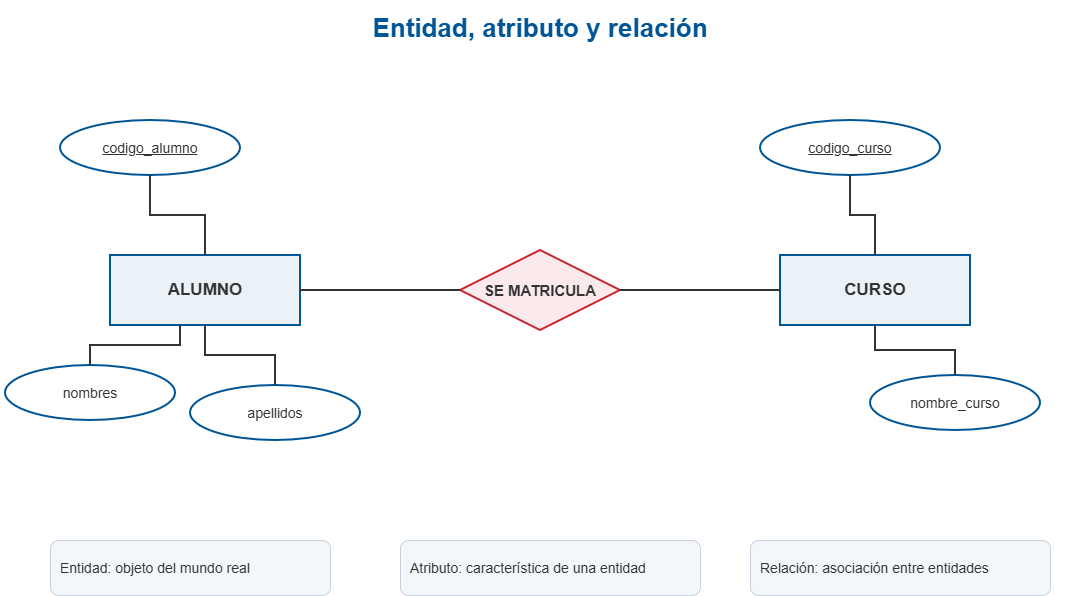

The diagram above was exported from draw.io. Its source (the exported page's mxGraphModel, read from the mxfile embedded in the PNG):
<mxGraphModel dx="1426" dy="841" grid="1" gridSize="10" guides="1" tooltips="1" connect="1" arrows="1" fold="1" page="1" pageScale="1" pageWidth="1200" pageHeight="760" math="0" shadow="0">
  <root>
    <mxCell id="0" />
    <mxCell id="1" parent="0" />
    <mxCell id="t" parent="1" style="text;html=1;align=center;verticalAlign=middle;fontSize=26;fontColor=#005596;fontFamily=Arial;whiteSpace=wrap;" value="&lt;b&gt;Entidad, atributo y relación&lt;/b&gt;" vertex="1">
      <mxGeometry height="55" width="1080" x="60" y="25" as="geometry" />
    </mxCell>
    <mxCell id="al" parent="1" style="rounded=0;whiteSpace=wrap;html=1;align=center;verticalAlign=middle;fillColor=#EAF2F8;strokeColor=#005596;strokeWidth=2;fontColor=#333333;fontFamily=Arial;fontSize=17;" value="&lt;b&gt;ALUMNO&lt;/b&gt;" vertex="1">
      <mxGeometry height="70" width="190" x="170" y="280" as="geometry" />
    </mxCell>
    <mxCell id="cu" parent="1" style="rounded=0;whiteSpace=wrap;html=1;align=center;verticalAlign=middle;fillColor=#EAF2F8;strokeColor=#005596;strokeWidth=2;fontColor=#333333;fontFamily=Arial;fontSize=17;" value="&lt;b&gt;CURSO&lt;/b&gt;" vertex="1">
      <mxGeometry height="70" width="190" x="840" y="280" as="geometry" />
    </mxCell>
    <mxCell id="rel" parent="1" style="rhombus;whiteSpace=wrap;html=1;fillColor=#FBEAEC;strokeColor=#C9252C;strokeWidth=2;fontColor=#333333;fontFamily=Arial;fontSize=15;" value="&lt;b&gt;SE MATRICULA&lt;/b&gt;" vertex="1">
      <mxGeometry height="80" width="160" x="520" y="275" as="geometry" />
    </mxCell>
    <mxCell id="a1" parent="1" style="ellipse;whiteSpace=wrap;html=1;fillColor=#FFFFFF;strokeColor=#005596;strokeWidth=2;fontColor=#333333;fontFamily=Arial;fontSize=14;" value="&lt;u&gt;codigo_alumno&lt;/u&gt;" vertex="1">
      <mxGeometry height="55" width="180" x="120" y="145" as="geometry" />
    </mxCell>
    <mxCell id="a2" parent="1" style="ellipse;whiteSpace=wrap;html=1;fillColor=#FFFFFF;strokeColor=#005596;strokeWidth=2;fontColor=#333333;fontFamily=Arial;fontSize=14;" value="nombres" vertex="1">
      <mxGeometry height="55" width="170" x="65" y="390" as="geometry" />
    </mxCell>
    <mxCell id="a3" parent="1" style="ellipse;whiteSpace=wrap;html=1;fillColor=#FFFFFF;strokeColor=#005596;strokeWidth=2;fontColor=#333333;fontFamily=Arial;fontSize=14;" value="apellidos" vertex="1">
      <mxGeometry height="55" width="170" x="250" y="410" as="geometry" />
    </mxCell>
    <mxCell id="c1" parent="1" style="ellipse;whiteSpace=wrap;html=1;fillColor=#FFFFFF;strokeColor=#005596;strokeWidth=2;fontColor=#333333;fontFamily=Arial;fontSize=14;" value="&lt;u&gt;codigo_curso&lt;/u&gt;" vertex="1">
      <mxGeometry height="55" width="180" x="820" y="145" as="geometry" />
    </mxCell>
    <mxCell id="c2" parent="1" style="ellipse;whiteSpace=wrap;html=1;fillColor=#FFFFFF;strokeColor=#005596;strokeWidth=2;fontColor=#333333;fontFamily=Arial;fontSize=14;" value="nombre_curso" vertex="1">
      <mxGeometry height="55" width="170" x="930" y="400" as="geometry" />
    </mxCell>
    <mxCell id="ea1" edge="1" parent="1" source="a1" style="edgeStyle=orthogonalEdgeStyle;rounded=0;orthogonalLoop=1;jettySize=auto;html=1;strokeColor=#333333;strokeWidth=2;endArrow=none;" target="al" value="">
      <mxGeometry relative="1" as="geometry" />
    </mxCell>
    <mxCell id="ea2" edge="1" parent="1" source="a2" style="edgeStyle=orthogonalEdgeStyle;rounded=0;orthogonalLoop=1;jettySize=auto;html=1;strokeColor=#333333;strokeWidth=2;endArrow=none;" target="al" value="">
      <mxGeometry relative="1" as="geometry">
        <Array as="points">
          <mxPoint x="150" y="370" />
          <mxPoint x="240" y="370" />
        </Array>
      </mxGeometry>
    </mxCell>
    <mxCell id="ea3" edge="1" parent="1" source="a3" style="edgeStyle=orthogonalEdgeStyle;rounded=0;orthogonalLoop=1;jettySize=auto;html=1;strokeColor=#333333;strokeWidth=2;endArrow=none;" target="al" value="">
      <mxGeometry relative="1" as="geometry" />
    </mxCell>
    <mxCell id="ec1" edge="1" parent="1" source="c1" style="edgeStyle=orthogonalEdgeStyle;rounded=0;orthogonalLoop=1;jettySize=auto;html=1;strokeColor=#333333;strokeWidth=2;endArrow=none;" target="cu" value="">
      <mxGeometry relative="1" as="geometry" />
    </mxCell>
    <mxCell id="ec2" edge="1" parent="1" source="c2" style="edgeStyle=orthogonalEdgeStyle;rounded=0;orthogonalLoop=1;jettySize=auto;html=1;strokeColor=#333333;strokeWidth=2;endArrow=none;" target="cu" value="">
      <mxGeometry relative="1" as="geometry" />
    </mxCell>
    <mxCell id="er1" edge="1" parent="1" source="al" style="edgeStyle=orthogonalEdgeStyle;rounded=0;orthogonalLoop=1;jettySize=auto;html=1;strokeColor=#333333;strokeWidth=2;endArrow=none;" target="rel" value="">
      <mxGeometry relative="1" as="geometry" />
    </mxCell>
    <mxCell id="er2" edge="1" parent="1" source="rel" style="edgeStyle=orthogonalEdgeStyle;rounded=0;orthogonalLoop=1;jettySize=auto;html=1;strokeColor=#333333;strokeWidth=2;endArrow=none;" target="cu" value="">
      <mxGeometry relative="1" as="geometry" />
    </mxCell>
    <mxCell id="n1" parent="1" style="rounded=1;whiteSpace=wrap;html=1;align=left;verticalAlign=middle;spacing=10;fillColor=#F4F7FA;strokeColor=#C7D2DE;strokeWidth=1;fontColor=#333333;fontFamily=Arial;fontSize=14;" value="Entidad: objeto del mundo real" vertex="1">
      <mxGeometry height="55" width="280" x="110" y="565" as="geometry" />
    </mxCell>
    <mxCell id="n2" parent="1" style="rounded=1;whiteSpace=wrap;html=1;align=left;verticalAlign=middle;spacing=10;fillColor=#F4F7FA;strokeColor=#C7D2DE;strokeWidth=1;fontColor=#333333;fontFamily=Arial;fontSize=14;" value="Atributo: característica de una entidad" vertex="1">
      <mxGeometry height="55" width="300" x="460" y="565" as="geometry" />
    </mxCell>
    <mxCell id="n3" parent="1" style="rounded=1;whiteSpace=wrap;html=1;align=left;verticalAlign=middle;spacing=10;fillColor=#F4F7FA;strokeColor=#C7D2DE;strokeWidth=1;fontColor=#333333;fontFamily=Arial;fontSize=14;" value="Relación: asociación entre entidades" vertex="1">
      <mxGeometry height="55" width="300" x="810" y="565" as="geometry" />
    </mxCell>
  </root>
</mxGraphModel>